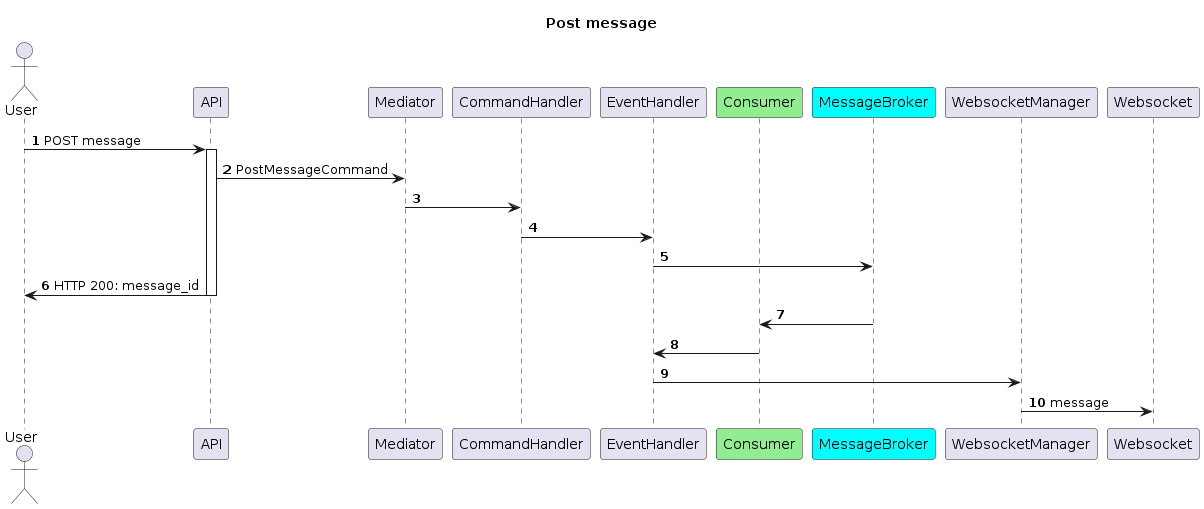

The diagram above was rendered by PlantUML. Its source (embedded in the PNG):
@startuml
autonumber
title Post message

actor user as "User"
participant api as "API"
participant mediator as "Mediator"
participant command_handler as "CommandHandler"
participant event_handler as "EventHandler"
participant consumer as "Consumer" #LightGreen
participant broker as "MessageBroker" #Cyan
participant websocket_manager as "WebsocketManager"
participant websocket as "Websocket"

user -> api ++: POST message

api -> mediator: PostMessageCommand

mediator -> command_handler

command_handler -> event_handler

event_handler -> broker

api -> user --: HTTP 200: message_id

broker -> consumer

consumer -> event_handler

event_handler -> websocket_manager

websocket_manager -> websocket: message


@enduml